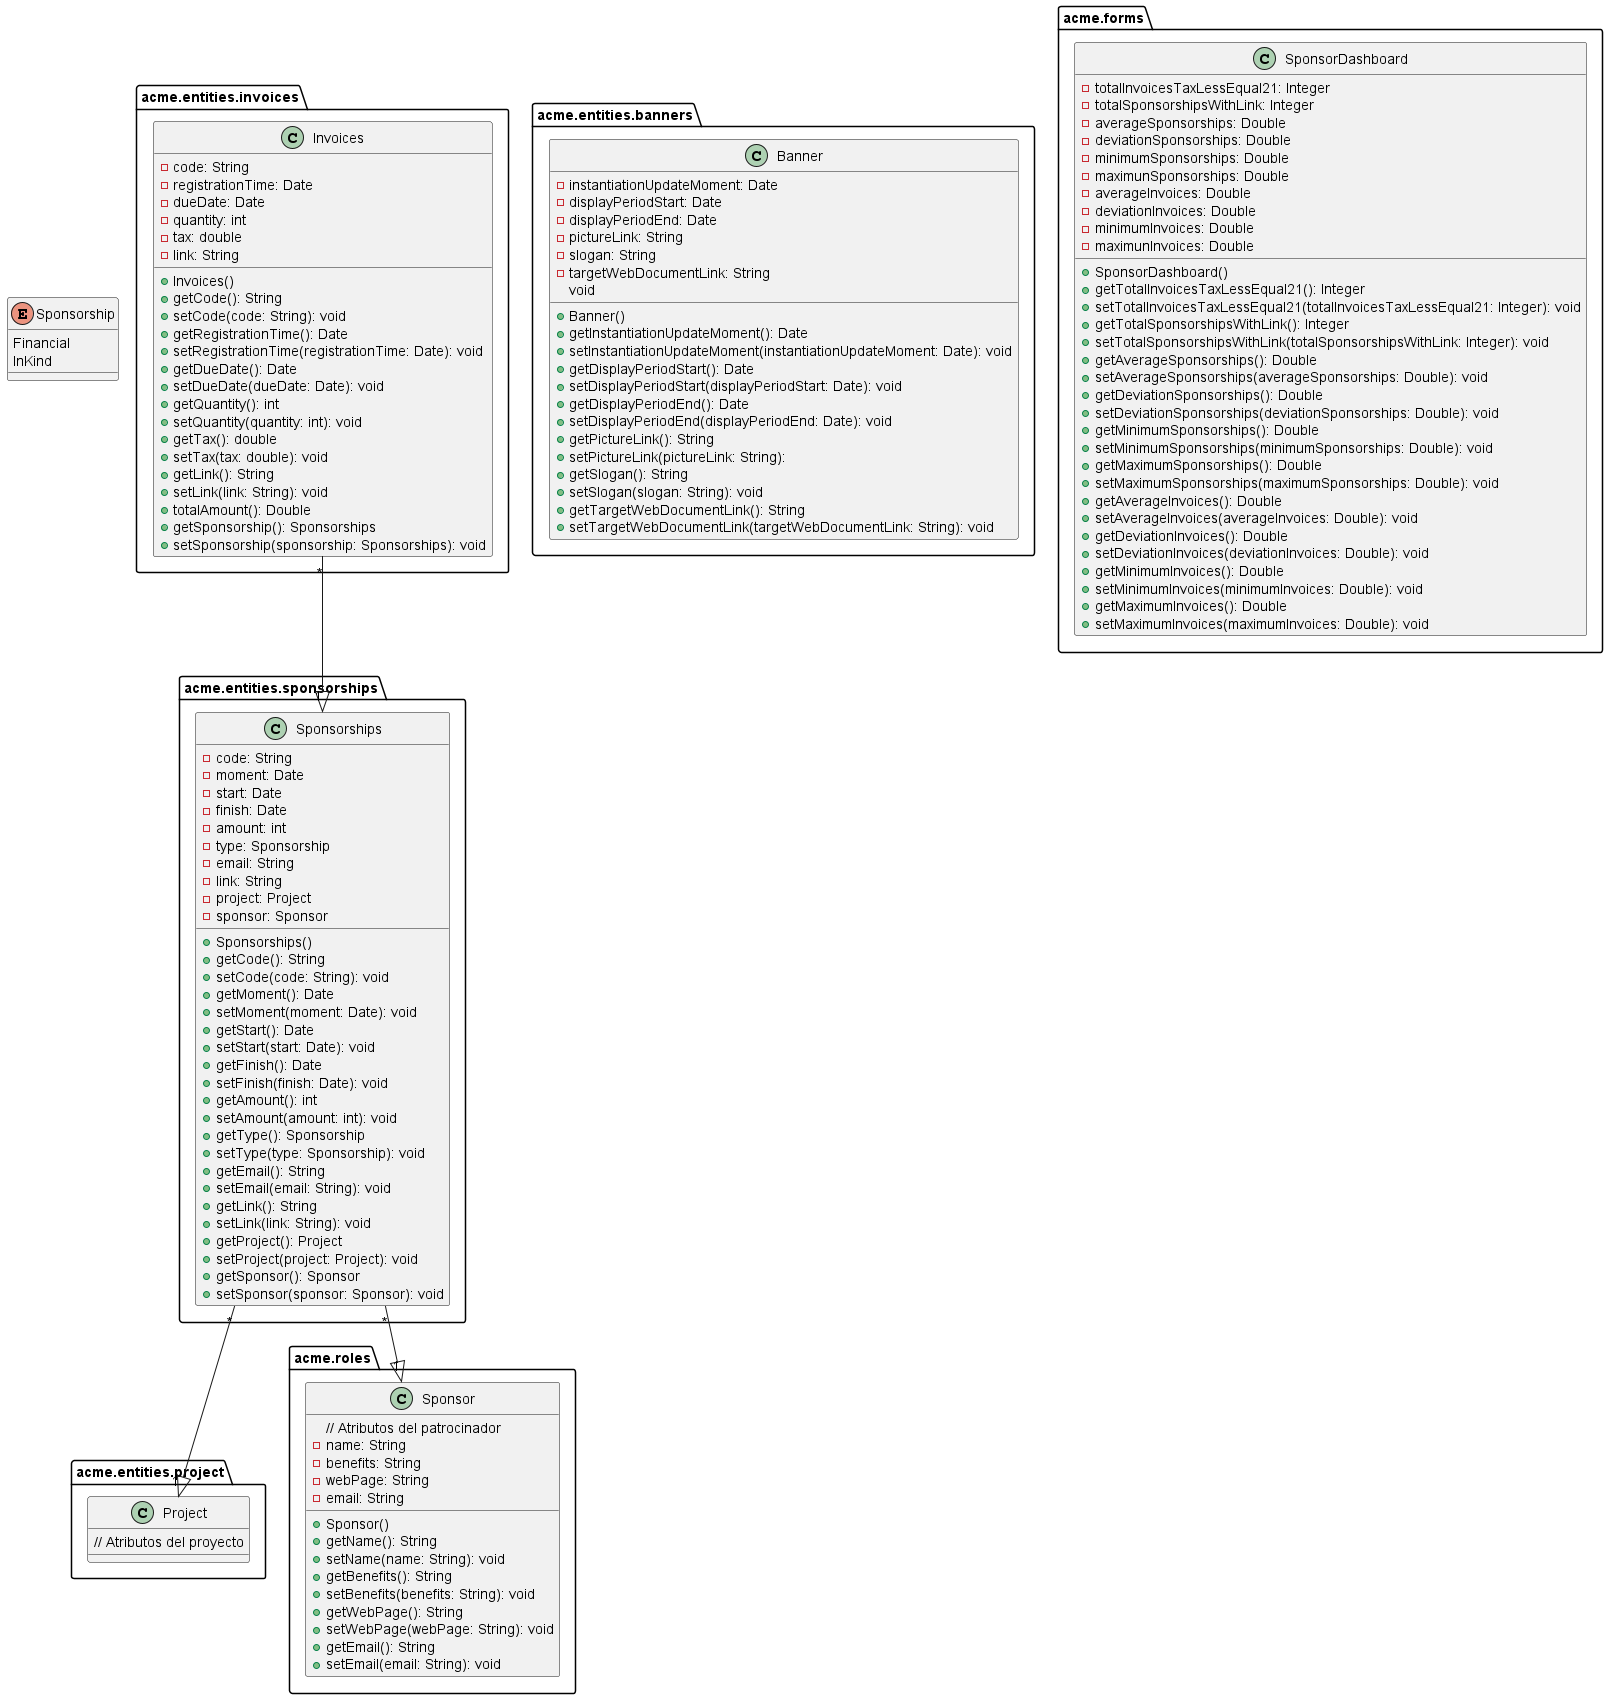

The diagram above was rendered by PlantUML. Its source (embedded in the PNG):
@startuml

package acme.entities.sponsorships {
    class Sponsorships {
        - code: String
        - moment: Date
        - start: Date
        - finish: Date
        - amount: int
        - type: Sponsorship
        - email: String
        - link: String
        - project: Project
        - sponsor: Sponsor
        + Sponsorships()
        + getCode(): String
        + setCode(code: String): void
        + getMoment(): Date
        + setMoment(moment: Date): void
        + getStart(): Date
        + setStart(start: Date): void
        + getFinish(): Date
        + setFinish(finish: Date): void
        + getAmount(): int
        + setAmount(amount: int): void
        + getType(): Sponsorship
        + setType(type: Sponsorship): void
        + getEmail(): String
        + setEmail(email: String): void
        + getLink(): String
        + setLink(link: String): void
        + getProject(): Project
        + setProject(project: Project): void
        + getSponsor(): Sponsor
        + setSponsor(sponsor: Sponsor): void
    }
}

package acme.entities.project {
    class Project {
        // Atributos del proyecto
    }
}

package acme.roles {
    class Sponsor {
        // Atributos del patrocinador
    }
}

enum Sponsorship {
    Financial
    InKind
}

package acme.entities.invoices {
    class Invoices {
        - code: String
        - registrationTime: Date
        - dueDate: Date
        - quantity: int
        - tax: double
        - link: String
        + Invoices()
        + getCode(): String
        + setCode(code: String): void
        + getRegistrationTime(): Date
        + setRegistrationTime(registrationTime: Date): void
        + getDueDate(): Date
        + setDueDate(dueDate: Date): void
        + getQuantity(): int
        + setQuantity(quantity: int): void
        + getTax(): double
        + setTax(tax: double): void
        + getLink(): String
        + setLink(link: String): void
        + totalAmount(): Double
        + getSponsorship(): Sponsorships
        + setSponsorship(sponsorship: Sponsorships): void
    }
}

package acme.roles {
    class Sponsor {
        - name: String
        - benefits: String
        - webPage: String
        - email: String
        + Sponsor()
        + getName(): String
        + setName(name: String): void
        + getBenefits(): String
        + setBenefits(benefits: String): void
        + getWebPage(): String
        + setWebPage(webPage: String): void
        + getEmail(): String
        + setEmail(email: String): void
    }
}

package acme.entities.banners {
    class Banner {
        - instantiationUpdateMoment: Date
        - displayPeriodStart: Date
        - displayPeriodEnd: Date
        - pictureLink: String
        - slogan: String
        - targetWebDocumentLink: String
        + Banner()
        + getInstantiationUpdateMoment(): Date
        + setInstantiationUpdateMoment(instantiationUpdateMoment: Date): void
        + getDisplayPeriodStart(): Date
        + setDisplayPeriodStart(displayPeriodStart: Date): void
        + getDisplayPeriodEnd(): Date
        + setDisplayPeriodEnd(displayPeriodEnd: Date): void
        + getPictureLink(): String
        + setPictureLink(pictureLink: String):
void
        + getSlogan(): String
        + setSlogan(slogan: String): void
        + getTargetWebDocumentLink(): String
        + setTargetWebDocumentLink(targetWebDocumentLink: String): void
    }
}

package acme.forms {
    class SponsorDashboard {
        - totalInvoicesTaxLessEqual21: Integer
        - totalSponsorshipsWithLink: Integer
        - averageSponsorships: Double
        - deviationSponsorships: Double
        - minimumSponsorships: Double
        - maximunSponsorships: Double
        - averageInvoices: Double
        - deviationInvoices: Double
        - minimumInvoices: Double
        - maximunInvoices: Double
        + SponsorDashboard()
        + getTotalInvoicesTaxLessEqual21(): Integer
        + setTotalInvoicesTaxLessEqual21(totalInvoicesTaxLessEqual21: Integer): void
        + getTotalSponsorshipsWithLink(): Integer
        + setTotalSponsorshipsWithLink(totalSponsorshipsWithLink: Integer): void
        + getAverageSponsorships(): Double
        + setAverageSponsorships(averageSponsorships: Double): void
        + getDeviationSponsorships(): Double
        + setDeviationSponsorships(deviationSponsorships: Double): void
        + getMinimumSponsorships(): Double
        + setMinimumSponsorships(minimumSponsorships: Double): void
        + getMaximumSponsorships(): Double
        + setMaximumSponsorships(maximumSponsorships: Double): void
        + getAverageInvoices(): Double
        + setAverageInvoices(averageInvoices: Double): void
        + getDeviationInvoices(): Double
        + setDeviationInvoices(deviationInvoices: Double): void
        + getMinimumInvoices(): Double
        + setMinimumInvoices(minimumInvoices: Double): void
        + getMaximumInvoices(): Double
        + setMaximumInvoices(maximumInvoices: Double): void
    }
}

Sponsorships "*" --|> "1" Project
Sponsorships "*" --|> "1" Sponsor
Invoices "*" --|> "1" Sponsorships

@enduml